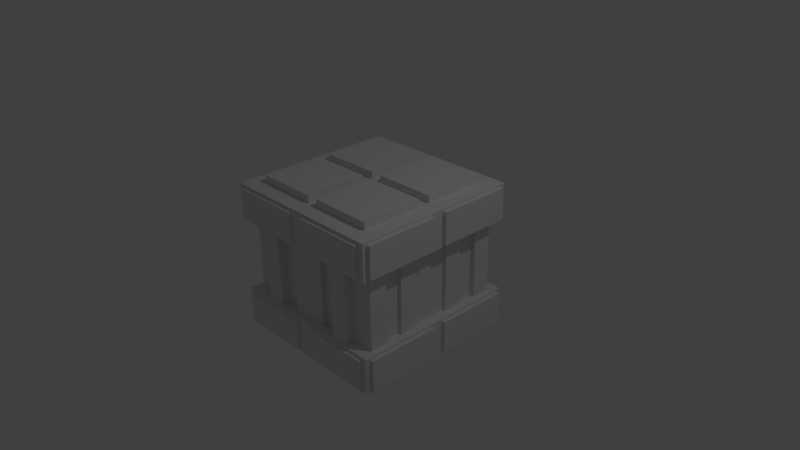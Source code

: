 # Source: crate.blend  (saved by Blender 2.73.0; exported with 4.5.12 LTS)
import bpy
from mathutils import Matrix  # noqa: F401  (used for matrix-valued properties, if any)

bpy.ops.wm.read_factory_settings(use_empty=True)
scene = bpy.context.scene
scene.name = 'Scene'

# ---- collections
col_collection_1 = bpy.data.collections.new('Collection 1'); scene.collection.children.link(col_collection_1)

# ---- materials (node trees are filled in below, after node groups)
mat_material = bpy.data.materials.new('Material')
mat_material.alpha_threshold = 0.0
mat_material.use_transparent_shadow = False
mat_material.roughness = 0.5
mat_material.line_color = (0.0, 0.0, 0.0, 1.0)

# ---- material node trees

# ---- world
world_world = bpy.data.worlds.new('World'); scene.world = world_world
world_world.color = (0.05088, 0.05088, 0.05088)
world_world.use_sun_shadow = False
world_world.sun_shadow_jitter_overblur = 0.0
world_world.cycles.sampling_method = 'MANUAL'
world_world.cycles.sample_map_resolution = 256

# ---- cameras
cam_camera = bpy.data.cameras.new('Camera')
cam_camera.clip_end = 100.0
cam_camera.lens = 35.0
cam_camera.sensor_width = 32.0
cam_camera.sensor_height = 18.0
cam_camera.ortho_scale = 7.314
cam_camera.dof.focus_distance = 0.0
cam_camera.dof.aperture_fstop = 128.0

# ---- lights
light_lamp = bpy.data.lights.new('Lamp', 'POINT')
light_lamp.transmission_factor = 0.0
light_lamp.cutoff_distance = 30.0
light_lamp.energy = 100.0
light_lamp.shadow_buffer_clip_start = 1.001
light_lamp.shadow_soft_size = 0.1
light_lamp.shadow_maximum_resolution = 0.006
light_lamp.use_absolute_resolution = True
light_lamp.cycles.use_multiple_importance_sampling = False

# ---- meshes
me_cube = bpy.data.meshes.new('Cube')
me_cube.from_pydata([(-1.0, 1.0, -1.0), (1.788e-07, 1.0, -1.0), (-0.5, 1.0, -1.0), (-1.0, 2.98e-07, -1.0), (-1.0, 0.5, -1.0), (-1.0, 1.0, -0.5), (-1.0, 1.0, 0.0), (2.384e-07, 1.0, 0.0), (-0.5, 1.0, 0.0), (2.086e-07, 1.0, -0.5), (-0.5, 1.0, -0.5), (-1.0, 2.384e-07, -0.5), (-1.0, 0.5, -0.5), (-1.0, 2.086e-07, 0.0), (-1.0, 0.5, 0.0), (1.192e-07, 0.5, -1.0), (-0.9251, 0.9251, -1.1), (2.98e-08, 1.192e-07, -1.0), (-0.5, 2.086e-07, -1.0), (-1.0, 1.158, -1.0), (2.086e-07, 1.158, -1.0), (-0.5, 1.158, -1.0), (-1.0, 1.158, -0.5), (2.384e-07, 1.158, -0.5), (-0.5, 1.158, -0.5), (-1.148, 1.0, -1.0), (-1.148, 3.278e-07, -1.0), (-1.148, 0.5, -1.0), (-1.148, 1.0, -0.5), (-1.148, 2.682e-07, -0.5), (-1.148, 0.5, -0.5), (-1.148, 1.158, -1.0), (-1.148, 1.158, -0.5), (-1.0, 1.0, -0.25), (-0.75, 1.0, 0.0), (-0.25, 1.0, 0.0), (-0.75, 1.0, -0.5), (-0.25, 1.0, -0.5), (2.235e-07, 1.0, -0.25), (-0.5, 1.0, -0.25), (-1.0, 0.75, -0.5), (-1.0, 0.25, -0.5), (-1.0, 0.75, 0.0), (-1.0, 0.25, 0.0), (-1.0, 2.235e-07, -0.25), (-1.0, 0.5, -0.25), (-1.0, 0.25, -0.25), (-1.0, 0.75, -0.25), (-0.25, 1.0, -0.25), (-0.75, 1.0, -0.25), (2.421e-07, 1.06, -2.22e-16), (2.123e-07, 1.06, -0.5), (-0.25, 1.06, -2.22e-16), (-0.25, 1.06, -0.5), (2.272e-07, 1.06, -0.25), (-0.25, 1.06, -0.25), (-0.5, 1.12, 4.47e-08), (-0.5, 1.12, -0.5), (-0.75, 1.12, 4.47e-08), (-0.75, 1.12, -0.5), (-0.5, 1.12, -0.25), (-0.75, 1.12, -0.25), (-1.067, 1.0, -0.5), (-1.067, 1.0, 0.0), (-1.067, 1.0, -0.25), (-1.067, 0.75, -0.5), (-1.067, 0.75, 0.0), (-1.067, 0.75, -0.25), (-1.046, 0.5, -0.5), (-1.046, 0.5, 0.0), (-1.046, 0.25, -0.5), (-1.046, 0.25, 0.0), (-1.046, 0.5, -0.25), (-1.046, 0.25, -0.25), (-0.9408, 1.158, -0.9562), (-0.116, 1.158, -0.9562), (-0.5284, 1.158, -0.9562), (-0.9408, 1.158, -0.5438), (-0.116, 1.158, -0.5438), (-0.5284, 1.158, -0.5438), (-1.063, 1.158, -0.9562), (-1.063, 1.158, -0.5438), (-0.9408, 1.199, -0.9562), (-0.116, 1.199, -0.9562), (-0.5284, 1.199, -0.9562), (-0.9408, 1.199, -0.5438), (-0.116, 1.199, -0.5438), (-0.5284, 1.199, -0.5438), (-1.063, 1.199, -0.9562), (-1.063, 1.199, -0.5438), (-1.148, 0.9554, -0.9667), (-1.148, 0.08843, -0.9667), (-1.148, 0.5219, -0.9667), (-1.148, 0.9554, -0.5333), (-1.148, 0.08843, -0.5333), (-1.148, 0.5219, -0.5333), (-1.148, 1.093, -0.9667), (-1.148, 1.093, -0.5333), (-1.195, 0.9554, -0.9667), (-1.195, 0.08843, -0.9667), (-1.195, 0.5219, -0.9667), (-1.195, 0.9554, -0.5333), (-1.195, 0.08843, -0.5333), (-1.195, 0.5219, -0.5333), (-1.195, 1.093, -0.9667), (-1.195, 1.093, -0.5333), (-0.9251, 0.9251, -1.0), (-0.07494, 0.9251, -1.0), (-0.5, 0.9251, -1.0), (-0.9251, 0.07494, -1.0), (-0.9251, 0.5, -1.0), (-0.07494, 0.5, -1.0), (-0.07494, 0.07494, -1.0), (-0.5, 0.07494, -1.0), (-0.07494, 0.9251, -1.1), (-0.5, 0.9251, -1.1), (-0.9251, 0.07494, -1.1), (-0.9251, 0.5, -1.1), (-0.07494, 0.5, -1.1), (-0.5, 0.5, -1.1), (-0.07494, 0.07494, -1.1), (-0.5, 0.07494, -1.1)], [], [(10, 37, 9, 23, 24), (49, 36, 5, 33), (48, 37, 10, 39), (9, 1, 20, 23), (23, 20, 75, 78), (40, 47, 67, 65), (5, 22, 32, 28), (41, 46, 73, 70), (18, 3, 109, 113), (17, 18, 113, 112), (1, 15, 111, 107), (15, 17, 112, 111), (31, 32, 81, 80), (32, 22, 77, 81), (5, 36, 10, 24, 22), (19, 0, 25, 31), (1, 2, 21, 20), (2, 0, 19, 21), (32, 31, 96, 97), (28, 32, 97, 93), (31, 25, 90, 96), (3, 11, 29, 26), (11, 41, 12, 30, 29), (12, 40, 5, 28, 30), (4, 3, 26, 27), (0, 4, 27, 25), (46, 43, 71, 73), (11, 44, 46, 41), (44, 13, 43, 46), (47, 42, 66, 67), (12, 45, 47, 40), (45, 14, 42, 47), (35, 48, 39, 8), (48, 35, 52, 55), (37, 48, 55, 53), (34, 49, 33, 6), (49, 34, 58, 61), (36, 49, 61, 59), (50, 54, 55, 52), (54, 51, 53, 55), (38, 9, 51, 54), (9, 37, 53, 51), (35, 7, 50, 52), (7, 38, 54, 50), (56, 60, 61, 58), (60, 57, 59, 61), (39, 10, 57, 60), (10, 36, 59, 57), (34, 8, 56, 58), (8, 39, 60, 56), (67, 66, 63, 64), (65, 67, 64, 62), (33, 5, 62, 64), (42, 6, 63, 66), (5, 40, 65, 62), (6, 33, 64, 63), (73, 71, 69, 72), (70, 73, 72, 68), (14, 45, 72, 69), (45, 12, 68, 72), (43, 14, 69, 71), (12, 41, 70, 68), (78, 75, 83, 86), (80, 81, 89, 88), (81, 77, 85, 89), (24, 23, 78, 79), (22, 24, 79, 77), (20, 21, 76, 75), (21, 19, 74, 76), (19, 31, 80, 74), (85, 82, 88, 89), (87, 84, 82, 85), (86, 83, 84, 87), (79, 78, 86, 87), (77, 79, 87, 85), (75, 76, 84, 83), (76, 74, 82, 84), (74, 80, 88, 82), (97, 96, 104, 105), (93, 97, 105, 101), (96, 90, 98, 104), (26, 29, 94, 91), (29, 30, 95, 94), (30, 28, 93, 95), (27, 26, 91, 92), (25, 27, 92, 90), (100, 103, 101, 98), (99, 102, 103, 100), (98, 101, 105, 104), (91, 94, 102, 99), (94, 95, 103, 102), (95, 93, 101, 103), (92, 91, 99, 100), (90, 92, 100, 98), (113, 109, 116, 121), (112, 113, 121, 120), (107, 111, 118, 114), (111, 112, 120, 118), (3, 4, 110, 109), (2, 1, 107, 108), (4, 0, 106, 110), (0, 2, 108, 106), (115, 119, 117, 16), (119, 121, 116, 117), (114, 118, 119, 115), (118, 120, 121, 119), (109, 110, 117, 116), (108, 107, 114, 115), (110, 106, 16, 117), (106, 108, 115, 16)])
me_cube.materials.append(mat_material)
me_cube.use_remesh_preserve_volume = False
me_cube.use_remesh_preserve_attributes = False
me_cube.use_mirror_vertex_groups = False
me_cube.update()

# ---- objects
ob_cube = bpy.data.objects.new('Cube', me_cube)
ob_lamp = bpy.data.objects.new('Lamp', light_lamp)
ob_camera = bpy.data.objects.new('Camera', cam_camera)

# ---- transforms, parenting, visibility, modifiers, constraints
ob_cube.location = (0.0, 0.0, 0.0)
ob_cube.lock_rotations_4d = False
ob_cube.empty_display_type = 'ARROWS'
ob_cube.lineart.crease_threshold = 0.0
_m = ob_cube.modifiers.new('Mirror', 'MIRROR')
_m.use_axis = (True, True, True)
ob_lamp.location = (4.076, 1.005, 5.904)
ob_lamp.rotation_euler = (0.6503, 0.05522, 1.866)
ob_lamp.lock_rotations_4d = False
ob_lamp.empty_display_type = 'ARROWS'
ob_lamp.color = (0.0, 0.0, 0.0, 0.0)
ob_lamp.lineart.crease_threshold = 0.0
ob_camera.location = (7.481, -6.508, 5.344)
ob_camera.rotation_euler = (1.109, 0.01082, 0.8149)
ob_camera.lock_rotations_4d = False
ob_camera.empty_display_type = 'ARROWS'
ob_camera.color = (0.0, 0.0, 0.0, 0.0)
ob_camera.display_type = 'WIRE'
ob_camera.lineart.crease_threshold = 0.0

# ---- collection membership
col_collection_1.objects.link(ob_cube)
col_collection_1.objects.link(ob_lamp)
col_collection_1.objects.link(ob_camera)

# ---- scene / render settings (as saved in the file)
scene.camera = ob_camera
scene.frame_start = 1; scene.frame_end = 250; scene.frame_set(1)
scene.render.engine = 'BLENDER_EEVEE_NEXT'
scene.render.resolution_percentage = 50
scene.render.dither_intensity = 0.0
scene.cycles.use_denoising = False
scene.cycles.samples = 10
scene.cycles.sampling_pattern = 'TABULATED_SOBOL'
scene.cycles.light_sampling_threshold = 0.0
scene.cycles.use_adaptive_sampling = False
scene.cycles.use_light_tree = False
scene.cycles.blur_glossy = 0.0
scene.cycles.pixel_filter_type = 'GAUSSIAN'
scene.cycles.sample_clamp_indirect = 0.0
scene.view_settings.view_transform = 'Standard'
bpy.context.view_layer.update()
